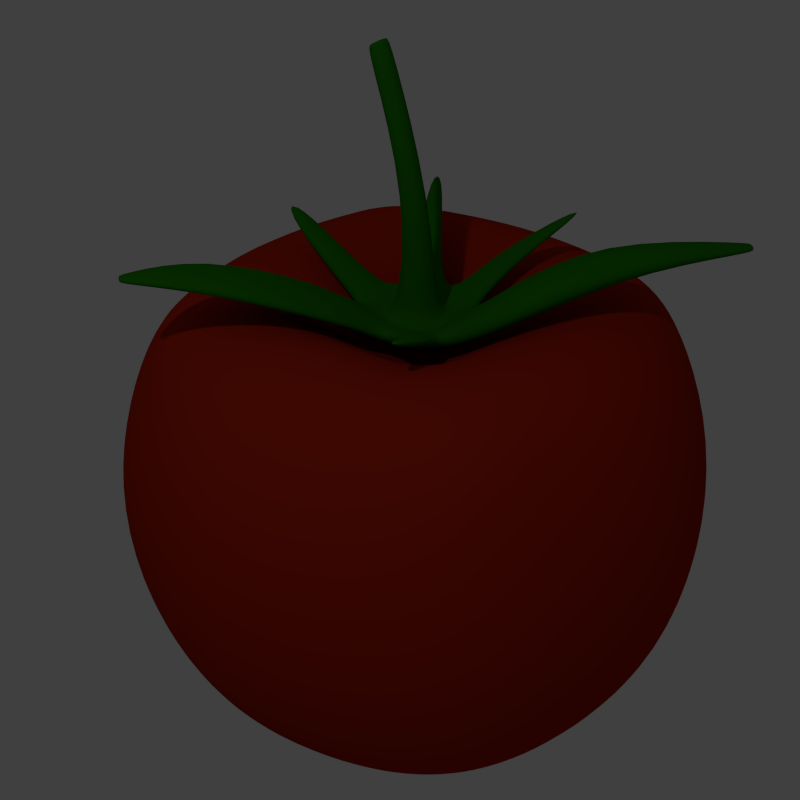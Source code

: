 # Source: Tomato_full.blend  (saved by Blender 2.68.0; exported with 4.5.12 LTS)
import bpy
from mathutils import Matrix  # noqa: F401  (used for matrix-valued properties, if any)

bpy.ops.wm.read_factory_settings(use_empty=True)
scene = bpy.context.scene
scene.name = 'Scene'

# ---- collections
col_collection_1 = bpy.data.collections.new('Collection 1'); scene.collection.children.link(col_collection_1)

# ---- materials (node trees are filled in below, after node groups)
mat_material = bpy.data.materials.new('Material')
mat_material.alpha_threshold = 0.0
mat_material.use_transparent_shadow = False
mat_material.diffuse_color = (0.3757, 0.01906, 0.004705, 1.0)
mat_material.roughness = 0.5
mat_material.specular_intensity = 1.0
mat_material.line_color = (0.0, 0.0, 0.0, 1.0)
mat_material_001 = bpy.data.materials.new('Material.001')
mat_material_001.alpha_threshold = 0.0
mat_material_001.use_transparent_shadow = False
mat_material_001.diffuse_color = (0.01423, 0.1679, 0.0, 1.0)
mat_material_001.roughness = 0.5
mat_material_001.specular_intensity = 0.04808
mat_material_001.line_color = (0.0, 0.0, 0.0, 1.0)

# ---- material node trees

# ---- world
world_world = bpy.data.worlds.new('World'); scene.world = world_world
world_world.color = (0.05088, 0.05088, 0.05088)
world_world.use_sun_shadow = False
world_world.sun_shadow_jitter_overblur = 0.0
world_world.cycles.sampling_method = 'MANUAL'
world_world.cycles.sample_map_resolution = 256

# ---- cameras
cam_camera = bpy.data.cameras.new('Camera')
cam_camera.clip_end = 100.0
cam_camera.lens = 35.0
cam_camera.sensor_width = 32.0
cam_camera.sensor_height = 18.0
cam_camera.ortho_scale = 7.314
cam_camera.dof.focus_distance = 0.0
cam_camera.dof.aperture_fstop = 128.0

# ---- lights
light_point = bpy.data.lights.new('Point', 'POINT')
light_point.transmission_factor = 0.0
light_point.energy = 100.0
light_point.shadow_buffer_clip_start = 0.5
light_point.shadow_soft_size = 0.1
light_point.shadow_maximum_resolution = 0.006
light_point.use_absolute_resolution = True
light_point.cycles.use_multiple_importance_sampling = False

# ---- meshes
me_cube = bpy.data.meshes.new('Cube')
me_cube.from_pydata([(1.076, -5.278e-08, -1.166), (-1.076, 4.179e-07, -1.166), (-3.208e-08, -1.076, -1.166), (2.891e-07, 1.076, -1.166), (1.0, 1.0, 1.39), (1.0, -1.0, 1.39), (-1.0, -1.0, 1.39), (-1.0, 1.0, 1.39), (-0.9509, -0.4942, -1.164), (0.9509, 0.4942, -1.164), (3.456e-07, 1.404, 1.39), (-7.423e-07, -1.404, 1.39), (1.254, 1.254, -0.4632), (1.3, 1.3, 0.4632), (1.254, -1.254, -0.4632), (1.3, -1.3, 0.4632), (-1.254, -1.254, -0.4632), (-1.3, -1.3, 0.4632), (-1.254, 1.254, -0.4632), (-1.3, 1.3, 0.4632), (-6.105e-07, -1.825, 0.4632), (-2.946e-07, -1.761, -0.4632), (3.702e-07, 1.761, -0.4632), (4.411e-07, 1.825, 0.4632), (0.4942, -0.9509, -1.164), (0.4942, 0.9509, -1.164), (1.404, -7.398e-07, 1.39), (-1.404, 2.644e-07, 1.39), (1.237e-07, 1.775e-07, -1.272), (1.761, -4.067e-07, -0.4632), (1.825, -6.049e-07, 0.4632), (-1.761, 4.331e-07, -0.4632), (-1.825, 3.742e-07, 0.4632), (0.7693, 0.7693, -1.162), (-0.9509, 0.4942, -1.164), (-0.6219, 1.244, 1.39), (-0.6219, -1.244, 1.39), (-0.7801, -1.56, -0.4632), (-0.8085, -1.617, 0.4632), (-0.8085, 1.617, 0.4632), (-0.7801, 1.56, -0.4632), (-0.2045, 2.141e-07, -1.272), (-0.702, 1.334e-08, 1.429), (-0.4942, -0.9509, -1.164), (-0.7693, -0.7693, -1.162), (0.6219, 1.244, 1.39), (0.6219, -1.244, 1.39), (0.7801, -1.56, -0.4632), (0.8085, -1.617, 0.4632), (0.8085, 1.617, 0.4632), (0.7801, 1.56, -0.4632), (0.2045, 1.409e-07, -1.272), (0.702, -4.887e-07, 1.429), (-0.4942, 0.9509, -1.164), (-1.244, 0.6219, 1.39), (1.42e-07, 0.2045, -1.272), (-1.56, 0.7801, -0.4632), (-1.617, 0.8085, 0.4632), (-0.7693, 0.7693, -1.162), (1.244, 0.6219, 1.39), (7.361e-08, 0.702, 1.429), (1.56, 0.7801, -0.4632), (1.617, 0.8085, 0.4632), (-0.1811, 0.1811, -1.272), (-0.6219, 0.6219, 1.484), (0.1811, 0.1811, -1.272), (0.6219, 0.6219, 1.484), (0.9509, -0.4942, -1.164), (1.244, -0.6219, 1.39), (-4.703e-07, -0.702, 1.429), (1.56, -0.7801, -0.4632), (1.617, -0.8085, 0.4632), (0.7693, -0.7693, -1.162), (-1.244, -0.6219, 1.39), (1.055e-07, -0.2045, -1.272), (-1.56, -0.7801, -0.4632), (-1.617, -0.8085, 0.4632), (-0.1811, -0.1811, -1.272), (-0.6219, -0.6219, 1.484), (0.1811, -0.1811, -1.272), (0.6219, -0.6219, 1.484), (-1.765e-07, -2.308e-07, 1.064), (-0.3131, -1.188e-07, 1.064), (0.3131, -3.427e-07, 1.064), (-5.521e-08, 0.3131, 1.064), (-0.2774, 0.2774, 1.064), (0.2774, 0.2774, 1.064), (-2.978e-07, -0.3131, 1.064), (-0.2774, -0.2774, 1.064), (0.2774, -0.2774, 1.064), (1.013, 1.013, -0.9243), (0.4113, 0.4113, -1.259), (0.4113, -0.4113, -1.259), (1.013, -1.013, -0.9243), (-1.013, -1.013, -0.9243), (-0.4113, -0.4113, -1.259), (-1.013, 1.013, -0.9243), (-0.4113, 0.4113, -1.259), (2.459e-07, 0.5207, -1.272), (3.209e-07, 1.422, -0.9235), (-1.296e-07, -1.422, -0.9235), (8.941e-08, -0.5207, -1.272), (0.5207, 6.333e-08, -1.272), (1.422, -1.686e-07, -0.9235), (-1.422, 4.451e-07, -0.9235), (-0.5207, 3.539e-07, -1.272), (-0.2911, 0.4541, -1.265), (-0.6299, 1.26, -0.924), (-0.6299, -1.26, -0.924), (-0.2911, -0.4541, -1.265), (0.6299, 1.26, -0.924), (0.2911, 0.4541, -1.265), (0.2911, -0.4541, -1.265), (0.6299, -1.26, -0.924), (-1.26, 0.6299, -0.924), (-0.4541, 0.2911, -1.265), (0.4541, 0.2911, -1.265), (1.26, 0.6299, -0.924), (1.26, -0.6299, -0.924), (0.4541, -0.2911, -1.265), (-0.4541, -0.2911, -1.265), (-1.26, -0.6299, -0.924)], [], [(106, 63, 115, 97), (78, 73, 6, 36), (71, 68, 5, 15), (38, 36, 6, 17), (57, 54, 7, 19), (98, 55, 63, 106), (74, 101, 109, 77), (80, 69, 11, 46), (48, 46, 11, 20), (22, 99, 107, 40), (119, 92, 112, 79), (70, 71, 15, 14), (94, 16, 75, 121), (37, 38, 17, 16), (40, 107, 96, 18), (56, 57, 19, 18), (35, 39, 19, 7), (39, 40, 18, 19), (103, 29, 70, 118), (47, 48, 20, 21), (45, 49, 23, 10), (49, 50, 22, 23), (121, 75, 31, 104), (64, 54, 27, 42), (62, 59, 26, 30), (76, 73, 27, 32), (65, 51, 28, 55), (69, 80, 89, 87), (102, 119, 79, 51), (61, 62, 30, 29), (118, 93, 72, 67), (75, 76, 32, 31), (113, 47, 21, 100), (69, 78, 36, 11), (20, 11, 36, 38), (111, 65, 55, 98), (79, 112, 101, 74), (21, 20, 38, 37), (10, 23, 39, 35), (23, 22, 40, 39), (55, 28, 41, 63), (78, 69, 87, 88), (93, 14, 47, 113), (68, 80, 46, 5), (15, 5, 46, 48), (90, 12, 61, 117), (108, 37, 16, 94), (14, 15, 48, 47), (4, 13, 49, 45), (13, 12, 50, 49), (117, 61, 29, 103), (59, 66, 52, 26), (32, 27, 54, 57), (63, 41, 105, 115), (31, 32, 57, 56), (114, 56, 18, 96), (35, 7, 54, 64), (13, 4, 59, 62), (100, 21, 37, 108), (45, 10, 60, 66), (91, 116, 65, 111), (12, 13, 62, 61), (50, 110, 99, 22), (10, 35, 64, 60), (118, 70, 14, 93), (4, 45, 66, 59), (104, 31, 56, 114), (42, 27, 73, 78), (30, 26, 68, 71), (51, 79, 74, 28), (52, 66, 86, 83), (116, 102, 51, 65), (29, 30, 71, 70), (17, 6, 73, 76), (77, 109, 95, 120), (16, 17, 76, 75), (28, 74, 77, 41), (64, 42, 82, 85), (41, 77, 120, 105), (26, 52, 80, 68), (86, 84, 81, 83), (84, 85, 82, 81), (83, 81, 87, 89), (81, 82, 88, 87), (42, 78, 88, 82), (60, 64, 85, 84), (66, 60, 84, 86), (80, 52, 83, 89), (67, 72, 92, 119), (53, 58, 96, 107), (43, 44, 95, 109), (34, 58, 97, 115), (25, 33, 91, 111), (24, 72, 93, 113), (9, 33, 90, 117), (8, 44, 94, 121), (53, 3, 98, 106), (43, 2, 100, 108), (25, 3, 99, 110), (24, 2, 101, 112), (34, 1, 104, 114), (9, 0, 102, 116), (67, 0, 103, 118), (8, 1, 105, 120), (12, 90, 110, 50), (106, 97, 58, 53), (108, 94, 44, 43), (114, 96, 58, 34), (110, 90, 33, 25), (112, 92, 72, 24), (116, 91, 33, 9), (120, 95, 44, 8), (107, 99, 3, 53), (109, 101, 2, 43), (111, 98, 3, 25), (113, 100, 2, 24), (115, 105, 1, 34), (117, 103, 0, 9), (119, 102, 0, 67), (121, 104, 1, 8)])
me_cube.polygons.foreach_set('use_smooth', [True] * 120)
_uv = me_cube.uv_layers.new(name='UVMap')
_uv.uv.foreach_set('vector', [0.3859, 0.5784, 0.4113, 0.5342, 0.4102, 0.585, 0.3977, 0.5833, 0.4953, 0.8188, 0.475, 0.7784, 0.5004, 0.7793, 0.5266, 0.7839, 0.7405, 0.7341, 0.6993, 0.8468, 0.6546, 0.8201, 0.6761, 0.7309, 0.5324, 0.7277, 0.5266, 0.7839, 0.5004, 0.7793, 0.5034, 0.7273, 0.4035, 0.7266, 0.4045, 0.7779, 0.3791, 0.7783, 0.377, 0.7264, 0.3563, 0.5616, 0.3911, 0.5178, 0.4113, 0.5342, 0.3859, 0.5784, 0.4912, 0.5178, 0.5259, 0.5621, 0.496, 0.5788, 0.4708, 0.5343, 0.621, 0.8754, 0.5483, 0.8519, 0.5681, 0.791, 0.615, 0.8065, 0.6313, 0.7294, 0.615, 0.8065, 0.5681, 0.791, 0.5754, 0.7281, 0.3105, 0.6678, 0.3238, 0.6229, 0.3607, 0.6345, 0.3525, 0.6746, 0.5741, 0.5082, 0.5665, 0.5247, 0.5555, 0.5378, 0.5117, 0.4999, 0.7144, 0.622, 0.7405, 0.7341, 0.6761, 0.7309, 0.6633, 0.6447, 0.4967, 0.641, 0.5016, 0.6794, 0.4759, 0.6802, 0.4733, 0.6432, 0.5286, 0.6756, 0.5324, 0.7277, 0.5034, 0.7273, 0.5016, 0.6794, 0.3525, 0.6746, 0.3607, 0.6345, 0.3846, 0.6405, 0.3794, 0.6787, 0.405, 0.6798, 0.4035, 0.7266, 0.377, 0.7264, 0.3794, 0.6787, 0.3529, 0.7824, 0.3481, 0.7264, 0.377, 0.7264, 0.3791, 0.7783, 0.3481, 0.7264, 0.3525, 0.6746, 0.3794, 0.6787, 0.377, 0.7264, 0.7185, 0.4846, 0.8124, 0.5673, 0.7144, 0.622, 0.665, 0.5544, 0.6211, 0.6564, 0.6313, 0.7294, 0.5754, 0.7281, 0.5709, 0.6693, 0.2647, 0.8035, 0.2497, 0.7267, 0.3053, 0.7262, 0.3115, 0.7888, 0.2497, 0.7267, 0.2608, 0.6544, 0.3105, 0.6678, 0.3053, 0.7262, 0.4733, 0.6432, 0.4759, 0.6802, 0.4404, 0.6814, 0.4406, 0.6447, 0.3835, 0.8178, 0.4045, 0.7779, 0.4397, 0.7763, 0.4393, 0.8298, 0.1414, 0.7297, 0.1805, 0.8421, 0.09231, 0.9058, 0.02162, 0.7337, 0.4767, 0.7271, 0.475, 0.7784, 0.4397, 0.7763, 0.4401, 0.7267, 0.3708, 0.4999, 0.3791, 0.4683, 0.4155, 0.4897, 0.3911, 0.5178, 0.5483, 0.8519, 0.621, 0.8754, 0.5475, 0.9353, 0.5136, 0.9119, 0.5834, 0.4555, 0.5741, 0.5082, 0.5117, 0.4999, 0.5035, 0.468, 0.1687, 0.6191, 0.1414, 0.7297, 0.02162, 0.7337, 0.07248, 0.5637, 0.665, 0.5544, 0.6316, 0.5854, 0.5882, 0.5401, 0.6048, 0.514, 0.4759, 0.6802, 0.4767, 0.7271, 0.4401, 0.7267, 0.4404, 0.6814, 0.5992, 0.6046, 0.6211, 0.6564, 0.5709, 0.6693, 0.558, 0.6241, 0.5483, 0.8519, 0.4953, 0.8188, 0.5266, 0.7839, 0.5681, 0.791, 0.5754, 0.7281, 0.5681, 0.791, 0.5266, 0.7839, 0.5324, 0.7277, 0.3271, 0.5373, 0.3708, 0.4999, 0.3911, 0.5178, 0.3563, 0.5616, 0.5117, 0.4999, 0.5555, 0.5378, 0.5259, 0.5621, 0.4912, 0.5178, 0.5709, 0.6693, 0.5754, 0.7281, 0.5324, 0.7277, 0.5286, 0.6756, 0.3115, 0.7888, 0.3053, 0.7262, 0.3481, 0.7264, 0.3529, 0.7824, 0.3053, 0.7262, 0.3105, 0.6678, 0.3525, 0.6746, 0.3481, 0.7264, 0.3911, 0.5178, 0.4155, 0.4897, 0.441, 0.5231, 0.4113, 0.5342, 0.4953, 0.8188, 0.5483, 0.8519, 0.5136, 0.9119, 0.4814, 0.8923, 0.6316, 0.5854, 0.6633, 0.6447, 0.6211, 0.6564, 0.5992, 0.6046, 0.6993, 0.8468, 0.621, 0.8754, 0.615, 0.8065, 0.6546, 0.8201, 0.6761, 0.7309, 0.6546, 0.8201, 0.615, 0.8065, 0.6313, 0.7294, 0.2512, 0.5838, 0.219, 0.6422, 0.1687, 0.6191, 0.2185, 0.5527, 0.5208, 0.6353, 0.5286, 0.6756, 0.5016, 0.6794, 0.4967, 0.641, 0.6633, 0.6447, 0.6761, 0.7309, 0.6313, 0.7294, 0.6211, 0.6564, 0.2252, 0.8164, 0.2052, 0.7276, 0.2497, 0.7267, 0.2647, 0.8035, 0.2052, 0.7276, 0.219, 0.6422, 0.2608, 0.6544, 0.2497, 0.7267, 0.2185, 0.5527, 0.1687, 0.6191, 0.07248, 0.5637, 0.1663, 0.483, 0.1805, 0.8421, 0.2575, 0.8718, 0.2211, 0.9795, 0.09231, 0.9058, 0.4401, 0.7267, 0.4397, 0.7763, 0.4045, 0.7779, 0.4035, 0.7266, 0.4113, 0.5342, 0.441, 0.5231, 0.4409, 0.5863, 0.4102, 0.585, 0.4404, 0.6814, 0.4401, 0.7267, 0.4035, 0.7266, 0.405, 0.6798, 0.4081, 0.6428, 0.405, 0.6798, 0.3794, 0.6787, 0.3846, 0.6405, 0.3529, 0.7824, 0.3791, 0.7783, 0.4045, 0.7779, 0.3835, 0.8178, 0.2052, 0.7276, 0.2252, 0.8164, 0.1805, 0.8421, 0.1414, 0.7297, 0.558, 0.6241, 0.5709, 0.6693, 0.5286, 0.6756, 0.5208, 0.6353, 0.2647, 0.8035, 0.3115, 0.7888, 0.3301, 0.8498, 0.2575, 0.8718, 0.3164, 0.5241, 0.3089, 0.5077, 0.3708, 0.4999, 0.3271, 0.5373, 0.219, 0.6422, 0.2052, 0.7276, 0.1414, 0.7297, 0.1687, 0.6191, 0.2608, 0.6544, 0.2831, 0.6031, 0.3238, 0.6229, 0.3105, 0.6678, 0.3115, 0.7888, 0.3529, 0.7824, 0.3835, 0.8178, 0.3301, 0.8498, 0.665, 0.5544, 0.7144, 0.622, 0.6633, 0.6447, 0.6316, 0.5854, 0.2252, 0.8164, 0.2647, 0.8035, 0.2575, 0.8718, 0.1805, 0.8421, 0.4406, 0.6447, 0.4404, 0.6814, 0.405, 0.6798, 0.4081, 0.6428, 0.4393, 0.8298, 0.4397, 0.7763, 0.475, 0.7784, 0.4953, 0.8188, 0.8615, 0.7399, 0.7872, 0.9126, 0.6993, 0.8468, 0.7405, 0.7341, 0.5035, 0.468, 0.5117, 0.4999, 0.4912, 0.5178, 0.4667, 0.4895, 0.2211, 0.9795, 0.2575, 0.8718, 0.3294, 0.9326, 0.3342, 0.9828, 0.3089, 0.5077, 0.3001, 0.4555, 0.3791, 0.4683, 0.3708, 0.4999, 0.8124, 0.5673, 0.8615, 0.7399, 0.7405, 0.7341, 0.7144, 0.622, 0.5034, 0.7273, 0.5004, 0.7793, 0.475, 0.7784, 0.4767, 0.7271, 0.4708, 0.5343, 0.496, 0.5788, 0.4842, 0.5836, 0.4717, 0.5852, 0.5016, 0.6794, 0.5034, 0.7273, 0.4767, 0.7271, 0.4759, 0.6802, 0.4667, 0.4895, 0.4912, 0.5178, 0.4708, 0.5343, 0.441, 0.5231, 0.3835, 0.8178, 0.4393, 0.8298, 0.4384, 0.9075, 0.396, 0.8913, 0.441, 0.5231, 0.4708, 0.5343, 0.4717, 0.5852, 0.4409, 0.5863, 0.7872, 0.9126, 0.6558, 0.9847, 0.621, 0.8754, 0.6993, 0.8468, 0.3294, 0.9326, 0.3635, 0.9101, 0.3958, 0.9576, 0.3342, 0.9828, 0.3635, 0.9101, 0.396, 0.8913, 0.4384, 0.9075, 0.3958, 0.9576, 0.5415, 0.9858, 0.48, 0.9589, 0.5136, 0.9119, 0.5475, 0.9353, 0.48, 0.9589, 0.4384, 0.9075, 0.4814, 0.8923, 0.5136, 0.9119, 0.4393, 0.8298, 0.4953, 0.8188, 0.4814, 0.8923, 0.4384, 0.9075, 0.3301, 0.8498, 0.3835, 0.8178, 0.396, 0.8913, 0.3635, 0.9101, 0.2575, 0.8718, 0.3301, 0.8498, 0.3635, 0.9101, 0.3294, 0.9326, 0.621, 0.8754, 0.6558, 0.9847, 0.5415, 0.9858, 0.5475, 0.9353, 0.6048, 0.514, 0.5882, 0.5401, 0.5665, 0.5247, 0.5741, 0.5082, 0.3742, 0.595, 0.393, 0.6009, 0.3846, 0.6405, 0.3607, 0.6345, 0.5077, 0.5955, 0.4887, 0.6013, 0.4842, 0.5836, 0.496, 0.5788, 0.4119, 0.6042, 0.393, 0.6009, 0.3977, 0.5833, 0.4102, 0.585, 0.3141, 0.559, 0.2947, 0.5393, 0.3164, 0.5241, 0.3271, 0.5373, 0.5684, 0.5599, 0.5882, 0.5401, 0.6316, 0.5854, 0.5992, 0.6046, 0.2784, 0.5132, 0.2947, 0.5393, 0.2512, 0.5838, 0.2185, 0.5527, 0.4698, 0.6044, 0.4887, 0.6013, 0.4967, 0.641, 0.4733, 0.6432, 0.3742, 0.595, 0.3443, 0.5806, 0.3563, 0.5616, 0.3859, 0.5784, 0.5077, 0.5955, 0.5378, 0.5813, 0.558, 0.6241, 0.5208, 0.6353, 0.3141, 0.559, 0.3443, 0.5806, 0.3238, 0.6229, 0.2831, 0.6031, 0.5684, 0.5599, 0.5378, 0.5813, 0.5259, 0.5621, 0.5555, 0.5378, 0.4119, 0.6042, 0.4408, 0.6057, 0.4406, 0.6447, 0.4081, 0.6428, 0.2784, 0.5132, 0.2606, 0.4584, 0.3001, 0.4555, 0.3089, 0.5077, 0.6048, 0.514, 0.6233, 0.4588, 0.7185, 0.4846, 0.665, 0.5544, 0.4698, 0.6044, 0.4408, 0.6057, 0.4409, 0.5863, 0.4717, 0.5852, 0.219, 0.6422, 0.2512, 0.5838, 0.2831, 0.6031, 0.2608, 0.6544, 0.3859, 0.5784, 0.3977, 0.5833, 0.393, 0.6009, 0.3742, 0.595, 0.5208, 0.6353, 0.4967, 0.641, 0.4887, 0.6013, 0.5077, 0.5955, 0.4081, 0.6428, 0.3846, 0.6405, 0.393, 0.6009, 0.4119, 0.6042, 0.2831, 0.6031, 0.2512, 0.5838, 0.2947, 0.5393, 0.3141, 0.559, 0.5555, 0.5378, 0.5665, 0.5247, 0.5882, 0.5401, 0.5684, 0.5599, 0.3089, 0.5077, 0.3164, 0.5241, 0.2947, 0.5393, 0.2784, 0.5132, 0.4717, 0.5852, 0.4842, 0.5836, 0.4887, 0.6013, 0.4698, 0.6044, 0.3607, 0.6345, 0.3238, 0.6229, 0.3443, 0.5806, 0.3742, 0.595, 0.496, 0.5788, 0.5259, 0.5621, 0.5378, 0.5813, 0.5077, 0.5955, 0.3271, 0.5373, 0.3563, 0.5616, 0.3443, 0.5806, 0.3141, 0.559, 0.5992, 0.6046, 0.558, 0.6241, 0.5378, 0.5813, 0.5684, 0.5599, 0.4102, 0.585, 0.4409, 0.5863, 0.4408, 0.6057, 0.4119, 0.6042, 0.2185, 0.5527, 0.1663, 0.483, 0.2606, 0.4584, 0.2784, 0.5132, 0.5741, 0.5082, 0.5834, 0.4555, 0.6233, 0.4588, 0.6048, 0.514, 0.4733, 0.6432, 0.4406, 0.6447, 0.4408, 0.6057, 0.4698, 0.6044])
me_cube.materials.append(mat_material)
me_cube.use_remesh_preserve_volume = False
me_cube.use_remesh_preserve_attributes = False
me_cube.use_mirror_vertex_groups = False
me_cube.update()
me_cylinder = bpy.data.meshes.new('Cylinder')
me_cylinder.from_pydata([(0.0, 0.05, -0.02089), (0.0, 0.05, 0.6657), (0.0433, 0.025, -0.02089), (0.0433, 0.025, 0.6657), (0.0433, -0.025, -0.02089), (0.0433, -0.025, 0.6657), (-4.371e-09, -0.05, -0.02089), (-4.371e-09, -0.05, 0.6657), (-0.0433, -0.025, -0.02089), (-0.0433, -0.025, 0.6657), (-0.0433, 0.025, -0.02089), (-0.0433, 0.025, 0.6657), (2.085e-09, 0.09198, 0.163), (0.0, 0.05, 0.0642), (0.0433, 0.025, 0.06472), (0.07966, 0.04599, 0.1701), (0.0433, -0.025, 0.0642), (0.07966, -0.04599, 0.1587), (-4.371e-09, -0.05, 0.0642), (-5.956e-09, -0.09198, 0.164), (-0.0433, -0.025, 0.0642), (-0.07966, -0.04599, 0.164), (-0.0433, 0.025, 0.0642), (-0.07966, 0.04599, 0.163), (-1.75e-09, 0.1909, 0.2066), (-1.75e-09, 0.1909, 0.1047), (0.1654, 0.09547, 0.1161), (0.1654, 0.09547, 0.2181), (0.1654, -0.09547, 0.09808), (0.1654, -0.09547, 0.1975), (-1.844e-08, -0.1909, 0.1082), (-1.844e-08, -0.1909, 0.2083), (-0.1654, -0.09547, 0.1082), (-0.1654, -0.09547, 0.2083), (-0.1654, 0.09547, 0.1047), (-0.1654, 0.09547, 0.2066), (0.07865, 0.3791, 0.3447), (0.1956, 0.3116, 0.3447), (0.1956, 0.3116, 0.2809), (0.07865, 0.3791, 0.2809), (0.3102, 0.1553, 0.3895), (0.4037, -0.1553, 0.3895), (0.4037, -0.1553, 0.2361), (0.3102, 0.1553, 0.2361), (0.2959, -0.3027, 0.336), (0.2109, -0.3518, 0.336), (0.2109, -0.3518, 0.2896), (0.2959, -0.3027, 0.2896), (-0.004569, -0.3786, 0.3378), (-0.3256, -0.1933, 0.3378), (-0.3524, -0.2396, 0.2878), (-0.03134, -0.425, 0.2878), (-0.3445, -0.07466, 0.2948), (-0.3445, 0.07466, 0.2948), (-0.3806, 0.07466, 0.2342), (-0.3806, -0.07466, 0.2342), (-0.2258, 0.2818, 0.3386), (-0.1312, 0.3364, 0.3386), (-0.1312, 0.3364, 0.287), (-0.2258, 0.2818, 0.287), (-0.6684, -0.0376, 0.5007), (-0.6684, 0.0376, 0.5007), (-0.6867, 0.0376, 0.4703), (-0.6867, -0.0376, 0.4703), (0.3354, 0.6195, 0.5223), (0.3655, 0.5999, 0.5281), (0.373, 0.6073, 0.5144), (0.3428, 0.627, 0.5086), (0.5429, 0.3395, 0.5696), (0.7122, 0.1759, 0.5711), (0.7395, 0.2032, 0.4667), (0.5702, 0.3668, 0.4652), (0.3613, -0.588, 0.4707), (0.3266, -0.5978, 0.4738), (0.3295, -0.6085, 0.4608), (0.3642, -0.5988, 0.4577), (-0.2688, -0.7456, 0.5452), (-0.5113, -0.6055, 0.5452), (-0.5303, -0.6385, 0.4763), (-0.2878, -0.7785, 0.4763), (-0.1783, 0.05, 1.167), (-0.14, 0.025, 1.187), (-0.14, -0.025, 1.187), (-0.1783, -0.05, 1.167), (-0.2167, -0.025, 1.147), (-0.2167, 0.025, 1.147), (-0.183, 0.03779, 1.176), (-0.154, 0.01889, 1.191), (-0.154, -0.01889, 1.191), (-0.183, -0.03779, 1.176), (-0.2119, -0.01889, 1.161), (-0.2119, 0.01889, 1.161), (0.9785, 0.6667, 0.5374), (1.024, 0.6224, 0.5375), (1.025, 0.6232, 0.5073), (0.9793, 0.6675, 0.5072), (0.993, 0.666, 0.5339), (1.024, 0.6366, 0.534), (1.024, 0.6372, 0.514), (0.9935, 0.6666, 0.5139), (-0.5084, -0.9382, 0.5572), (-0.5584, -0.9094, 0.5572), (-0.5613, -0.9145, 0.5306), (-0.5113, -0.9433, 0.5306), (-0.5244, -0.9387, 0.5521), (-0.5508, -0.9235, 0.5521), (-0.5523, -0.9261, 0.538), (-0.5259, -0.9413, 0.538), (-0.3624, 0.5705, 0.5314), (-0.3128, 0.5991, 0.5314), (-0.3198, 0.6112, 0.5083), (-0.3694, 0.5826, 0.5083)], [], [(10, 22, 13, 0), (2, 14, 16, 4), (4, 16, 18, 6), (17, 5, 7, 19), (6, 18, 20, 8), (19, 7, 9, 21), (8, 20, 22, 10), (23, 11, 1, 12), (15, 3, 5, 17), (11, 9, 84, 85), (9, 7, 83, 84), (21, 9, 11, 23), (0, 13, 14, 2), (14, 13, 25, 26), (17, 19, 31, 29), (21, 23, 35, 33), (12, 15, 27, 24), (16, 14, 26, 28), (20, 18, 30, 32), (12, 1, 3, 15), (54, 55, 63, 62), (53, 54, 62, 61), (52, 53, 61, 60), (60, 61, 62, 63), (22, 20, 32, 34), (18, 16, 28, 30), (23, 12, 24, 35), (19, 21, 33, 31), (15, 17, 29, 27), (13, 22, 34, 25), (38, 39, 67, 66), (27, 37, 36, 24), (26, 38, 37, 27), (25, 39, 38, 26), (24, 36, 39, 25), (42, 43, 71, 70), (29, 41, 40, 27), (28, 42, 41, 29), (26, 43, 42, 28), (27, 40, 43, 26), (45, 46, 74, 73), (31, 45, 44, 29), (30, 46, 45, 31), (28, 47, 46, 30), (29, 44, 47, 28), (48, 49, 77, 76), (33, 49, 48, 31), (32, 50, 49, 33), (30, 51, 50, 32), (31, 48, 51, 30), (55, 52, 60, 63), (35, 53, 52, 33), (34, 54, 53, 35), (32, 55, 54, 34), (33, 52, 55, 32), (24, 57, 56, 35), (25, 58, 57, 24), (34, 59, 58, 25), (35, 56, 59, 34), (64, 65, 66, 67), (39, 36, 64, 67), (36, 37, 65, 64), (37, 38, 66, 65), (68, 69, 93, 92), (43, 40, 68, 71), (40, 41, 69, 68), (41, 42, 70, 69), (72, 73, 74, 75), (46, 47, 75, 74), (47, 44, 72, 75), (44, 45, 73, 72), (76, 77, 101, 100), (49, 50, 78, 77), (50, 51, 79, 78), (51, 48, 76, 79), (82, 81, 87, 88), (85, 84, 90, 91), (7, 5, 82, 83), (3, 1, 80, 81), (5, 3, 81, 82), (1, 11, 85, 80), (86, 91, 90, 89), (88, 87, 86, 89), (84, 83, 89, 90), (83, 82, 88, 89), (80, 85, 91, 86), (81, 80, 86, 87), (92, 93, 97, 96), (69, 70, 94, 93), (70, 71, 95, 94), (71, 68, 92, 95), (96, 97, 98, 99), (93, 94, 98, 97), (94, 95, 99, 98), (95, 92, 96, 99), (103, 100, 104, 107), (77, 78, 102, 101), (78, 79, 103, 102), (79, 76, 100, 103), (104, 105, 106, 107), (100, 101, 105, 104), (101, 102, 106, 105), (102, 103, 107, 106), (108, 109, 110, 111), (59, 56, 108, 111), (56, 57, 109, 108), (57, 58, 110, 109), (58, 59, 111, 110)])
me_cylinder.polygons.foreach_set('use_smooth', [True] * 108)
_uv = me_cylinder.uv_layers.new(name='UVMap')
_uv.uv.foreach_set('vector', [0.9353, 0.1385, 0.9329, 0.1242, 0.9467, 0.1299, 0.9354, 0.1392, 0.9347, 0.1397, 0.9478, 0.1449, 0.9379, 0.1559, 0.9344, 0.1391, 0.9344, 0.1391, 0.9379, 0.1559, 0.9221, 0.1487, 0.9343, 0.1385, 0.835, 0.2539, 0.8712, 0.4581, 0.8557, 0.4647, 0.7947, 0.2666, 0.9343, 0.1385, 0.9221, 0.1487, 0.9206, 0.1332, 0.9347, 0.1383, 0.7947, 0.2666, 0.8557, 0.4647, 0.8404, 0.4728, 0.7581, 0.2872, 0.9347, 0.1383, 0.9206, 0.1332, 0.9329, 0.1242, 0.9353, 0.1385, 0.7232, 0.3069, 0.8243, 0.4797, 0.8084, 0.485, 0.7078, 0.3389, 0.875, 0.2649, 0.8876, 0.455, 0.8712, 0.4581, 0.835, 0.2539, 0.8243, 0.4797, 0.8404, 0.4728, 0.8877, 0.612, 0.8775, 0.6193, 0.8404, 0.4728, 0.8557, 0.4647, 0.8996, 0.6108, 0.8877, 0.612, 0.7581, 0.2872, 0.8404, 0.4728, 0.8243, 0.4797, 0.7232, 0.3069, 0.9354, 0.1392, 0.9467, 0.1299, 0.9478, 0.1449, 0.9347, 0.1397, 0.9478, 0.1449, 0.9467, 0.1299, 0.9795, 0.1016, 0.9911, 0.158, 0.835, 0.2539, 0.7947, 0.2666, 0.7868, 0.2257, 0.8358, 0.2179, 0.7581, 0.2872, 0.7232, 0.3069, 0.6918, 0.2826, 0.7357, 0.2493, 0.9109, 0.2786, 0.875, 0.2649, 0.8916, 0.2279, 0.9368, 0.2614, 0.9379, 0.1559, 0.9478, 0.1449, 0.9911, 0.158, 0.9494, 0.1973, 0.9206, 0.1332, 0.9221, 0.1487, 0.8874, 0.1797, 0.8772, 0.1173, 0.9109, 0.2786, 0.9042, 0.4553, 0.8876, 0.455, 0.875, 0.2649, 0.1631, 0.219, 0.1677, 0.2702, 0.0321, 0.2707, 0.02952, 0.2439, 0.1569, 0.1952, 0.1631, 0.219, 0.02952, 0.2439, 0.02584, 0.2319, 0.1663, 0.2948, 0.1562, 0.3468, 0.02584, 0.309, 0.03073, 0.283, 0.01379, 0.2792, 0.00994, 0.2391, 0.02952, 0.2439, 0.0321, 0.2707, 0.9329, 0.1242, 0.9206, 0.1332, 0.8772, 0.1173, 0.9253, 0.08018, 0.9221, 0.1487, 0.9379, 0.1559, 0.9494, 0.1973, 0.8874, 0.1797, 0.7232, 0.3069, 0.7078, 0.3389, 0.6713, 0.3447, 0.6918, 0.2826, 0.7947, 0.2666, 0.7581, 0.2872, 0.7357, 0.2493, 0.7868, 0.2257, 0.875, 0.2649, 0.835, 0.2539, 0.8358, 0.2179, 0.8916, 0.2279, 0.9467, 0.1299, 0.9329, 0.1242, 0.9253, 0.08018, 0.9795, 0.1016, 0.5819, 0.1524, 0.5779, 0.1052, 0.7235, 0.1079, 0.7269, 0.1197, 0.5108, 0.01049, 0.5976, 0.04232, 0.59, 0.08808, 0.5071, 0.08048, 0.4844, 0.1772, 0.5819, 0.1524, 0.5996, 0.1677, 0.5123, 0.1997, 0.4844, 0.1098, 0.5779, 0.1052, 0.5819, 0.1524, 0.4844, 0.1772, 0.5071, 0.08048, 0.59, 0.08808, 0.5779, 0.1052, 0.4844, 0.1098, 0.04166, 0.1299, 0.04947, 0.08307, 0.1237, 0.07526, 0.1315, 0.1182, 0.002596, 0.0401, 0.04556, 0.001038, 0.0651, 0.05963, 0.02213, 0.06744, 0.002596, 0.1143, 0.04166, 0.1299, 0.05338, 0.1534, 0.006502, 0.1339, 0.01431, 0.08307, 0.04947, 0.08307, 0.04166, 0.1299, 0.002596, 0.1143, 0.02213, 0.06744, 0.0651, 0.05963, 0.04947, 0.08307, 0.01431, 0.08307, 0.7901, 0.01367, 0.7979, 0.02878, 0.6814, 0.01193, 0.6832, 0.006194, 0.8355, 0.1763, 0.7614, 0.102, 0.7788, 0.07301, 0.8657, 0.1151, 0.9148, 0.03367, 0.7979, 0.02878, 0.7901, 0.01367, 0.8971, 0.00479, 0.8948, 0.09471, 0.791, 0.06313, 0.7979, 0.02878, 0.9148, 0.03367, 0.8657, 0.1151, 0.7788, 0.07301, 0.791, 0.06313, 0.8948, 0.09471, 0.4182, 0.1094, 0.4276, 0.1907, 0.3099, 0.1647, 0.3295, 0.1102, 0.4762, 0.1566, 0.4276, 0.1907, 0.4182, 0.1094, 0.4661, 0.1079, 0.4833, 0.04317, 0.4167, 0.02168, 0.4219, 0.00578, 0.475, 0.02004, 0.4776, 0.08799, 0.4145, 0.09569, 0.4167, 0.02168, 0.4833, 0.04317, 0.4661, 0.1079, 0.4182, 0.1094, 0.4145, 0.09569, 0.4776, 0.08799, 0.1677, 0.2702, 0.1663, 0.2948, 0.03073, 0.283, 0.0321, 0.2707, 0.2243, 0.3681, 0.1562, 0.3468, 0.1663, 0.2948, 0.2374, 0.3015, 0.2497, 0.2014, 0.1631, 0.219, 0.1569, 0.1952, 0.225, 0.1744, 0.2559, 0.2702, 0.1677, 0.2702, 0.1631, 0.219, 0.2497, 0.2014, 0.2374, 0.3015, 0.1663, 0.2948, 0.1677, 0.2702, 0.2559, 0.2702, 0.313, 0.3132, 0.398, 0.3016, 0.4063, 0.3401, 0.3318, 0.3757, 0.2893, 0.2886, 0.3862, 0.2867, 0.398, 0.3016, 0.313, 0.3132, 0.2946, 0.2261, 0.3903, 0.2461, 0.3862, 0.2867, 0.2893, 0.2886, 0.3227, 0.2058, 0.4044, 0.2333, 0.3903, 0.2461, 0.2946, 0.2261, 0.7374, 0.1064, 0.7395, 0.1135, 0.7269, 0.1197, 0.7235, 0.1079, 0.5779, 0.1052, 0.59, 0.08808, 0.7228, 0.1015, 0.7235, 0.1079, 0.59, 0.08808, 0.5976, 0.04232, 0.7277, 0.08925, 0.7228, 0.1015, 0.5996, 0.1677, 0.5819, 0.1524, 0.7269, 0.1197, 0.7279, 0.1257, 0.1237, 0.05573, 0.1315, 0.01666, 0.2213, 0.05963, 0.2174, 0.07135, 0.04947, 0.08307, 0.0651, 0.05963, 0.1237, 0.05573, 0.1237, 0.07526, 0.0651, 0.05963, 0.04556, 0.001038, 0.1315, 0.01666, 0.1237, 0.05573, 0.05338, 0.1534, 0.04166, 0.1299, 0.1315, 0.1182, 0.1354, 0.1378, 0.6617, 0.01741, 0.6641, 0.007597, 0.6814, 0.01193, 0.6786, 0.02356, 0.7979, 0.02878, 0.791, 0.06313, 0.6786, 0.02356, 0.6814, 0.01193, 0.791, 0.06313, 0.7788, 0.07301, 0.6778, 0.02975, 0.6786, 0.02356, 0.7788, 0.07301, 0.7614, 0.102, 0.6717, 0.0411, 0.6778, 0.02975, 0.3295, 0.1102, 0.3099, 0.1647, 0.2614, 0.1085, 0.268, 0.09622, 0.4219, 0.00578, 0.4167, 0.02168, 0.3172, 0.0414, 0.3131, 0.02402, 0.4167, 0.02168, 0.4145, 0.09569, 0.3274, 0.09564, 0.3172, 0.0414, 0.4145, 0.09569, 0.4182, 0.1094, 0.3295, 0.1102, 0.3274, 0.09564, 0.9117, 0.6037, 0.9249, 0.6047, 0.9233, 0.6091, 0.9129, 0.608, 0.8775, 0.6193, 0.8877, 0.612, 0.8889, 0.6155, 0.8814, 0.622, 0.8557, 0.4647, 0.8712, 0.4581, 0.9117, 0.6037, 0.8996, 0.6108, 0.8876, 0.455, 0.9042, 0.4553, 0.9411, 0.6146, 0.9249, 0.6047, 0.8712, 0.4581, 0.8876, 0.455, 0.9249, 0.6047, 0.9117, 0.6037, 0.8084, 0.485, 0.8243, 0.4797, 0.8775, 0.6193, 0.87, 0.6372, 0.8778, 0.6368, 0.8814, 0.622, 0.8889, 0.6155, 0.9019, 0.6163, 0.9129, 0.608, 0.9233, 0.6091, 0.9347, 0.6185, 0.9019, 0.6163, 0.8877, 0.612, 0.8996, 0.6108, 0.9019, 0.6163, 0.8889, 0.6155, 0.8996, 0.6108, 0.9117, 0.6037, 0.9129, 0.608, 0.9019, 0.6163, 0.87, 0.6372, 0.8775, 0.6193, 0.8814, 0.622, 0.8778, 0.6368, 0.9249, 0.6047, 0.9411, 0.6146, 0.9347, 0.6185, 0.9233, 0.6091, 0.2174, 0.07135, 0.2213, 0.05963, 0.2253, 0.06354, 0.2213, 0.07135, 0.1354, 0.1378, 0.1315, 0.1182, 0.2213, 0.08698, 0.2213, 0.09479, 0.1315, 0.1182, 0.1237, 0.07526, 0.2174, 0.07916, 0.2213, 0.08698, 0.1237, 0.07526, 0.1237, 0.05573, 0.2174, 0.07135, 0.2174, 0.07916, 0.2253, 0.07526, 0.2448, 0.07526, 0.2448, 0.07916, 0.2253, 0.07916, 0.2213, 0.09479, 0.2213, 0.08698, 0.2331, 0.09088, 0.2331, 0.09479, 0.2213, 0.08698, 0.2174, 0.07916, 0.2253, 0.07916, 0.2253, 0.08698, 0.2174, 0.07916, 0.2174, 0.07135, 0.2253, 0.07526, 0.2253, 0.07916, 0.2685, 0.09028, 0.268, 0.09622, 0.2623, 0.09514, 0.2626, 0.08996, 0.3131, 0.02402, 0.3172, 0.0414, 0.2646, 0.07802, 0.261, 0.07274, 0.3172, 0.0414, 0.3274, 0.09564, 0.2685, 0.09028, 0.2646, 0.07802, 0.3274, 0.09564, 0.3295, 0.1102, 0.268, 0.09622, 0.2685, 0.09028, 0.2623, 0.09514, 0.2514, 0.09377, 0.2522, 0.08866, 0.2626, 0.08996, 0.268, 0.09622, 0.2614, 0.1085, 0.2588, 0.1055, 0.2641, 0.09588, 0.261, 0.07274, 0.2646, 0.07802, 0.2595, 0.08108, 0.2568, 0.07666, 0.2646, 0.07802, 0.2685, 0.09028, 0.2651, 0.08925, 0.2623, 0.08013, 0.5416, 0.2642, 0.5398, 0.2888, 0.5284, 0.2852, 0.5297, 0.2661, 0.3903, 0.2461, 0.4044, 0.2333, 0.5314, 0.2569, 0.5297, 0.2661, 0.4063, 0.3401, 0.398, 0.3016, 0.5289, 0.2945, 0.5314, 0.3141, 0.398, 0.3016, 0.3862, 0.2867, 0.5284, 0.2852, 0.5289, 0.2945, 0.3862, 0.2867, 0.3903, 0.2461, 0.5297, 0.2661, 0.5284, 0.2852])
me_cylinder.materials.append(mat_material_001)
me_cylinder.use_remesh_preserve_volume = False
me_cylinder.use_remesh_preserve_attributes = False
me_cylinder.use_mirror_vertex_groups = False
me_cylinder.update()

# ---- objects
ob_point = bpy.data.objects.new('Point', light_point)
ob_cube = bpy.data.objects.new('Cube', me_cube)
ob_cylinder = bpy.data.objects.new('Cylinder', me_cylinder)
ob_camera = bpy.data.objects.new('Camera', cam_camera)

# ---- transforms, parenting, visibility, modifiers, constraints
ob_point.location = (0.7106, -3.862, 7.656)
ob_point.lineart.crease_threshold = 0.0
ob_cube.location = (0.0, 0.0, 1.267)
ob_cube.lock_rotations_4d = False
ob_cube.empty_display_type = 'ARROWS'
ob_cube.lineart.crease_threshold = 0.0
_m = ob_cube.modifiers.new('Subsurf', 'SUBSURF')
_m.uv_smooth = 'PRESERVE_CORNERS'
_m.levels = 2
_m.render_levels = 3
_m.show_only_control_edges = False
_m = ob_cube.modifiers.new('Cast', 'CAST')
_m.factor = 0.0
_m.radius = 37.65
_m.size = 25.25
ob_cylinder.parent = ob_cube
ob_cylinder.location = (-1.765e-07, -2.308e-07, 0.9826)
ob_cylinder.scale = (1.413, 1.413, 1.413)
ob_cylinder.lineart.crease_threshold = 0.0
_m = ob_cylinder.modifiers.new('Subsurf', 'SUBSURF')
_m.uv_smooth = 'PRESERVE_CORNERS'
_m.quality = 2
_m.levels = 2
_m.show_only_control_edges = False
ob_camera.location = (2.541, -3.398, 4.894)
ob_camera.rotation_euler = (0.9618, -1.826e-07, 0.665)
ob_camera.scale = (1.0, 1.0, 1.0)
ob_camera.lock_rotations_4d = False
ob_camera.empty_display_type = 'ARROWS'
ob_camera.color = (0.0, 0.0, 0.0, 0.0)
ob_camera.display_type = 'WIRE'
ob_camera.lineart.crease_threshold = 0.0

# ---- collection membership
col_collection_1.objects.link(ob_point)
col_collection_1.objects.link(ob_cube)
col_collection_1.objects.link(ob_cylinder)
col_collection_1.objects.link(ob_camera)

# ---- scene / render settings (as saved in the file)
scene.camera = ob_camera
scene.frame_start = 1; scene.frame_end = 250; scene.frame_set(1)
scene.render.engine = 'BLENDER_EEVEE_NEXT'
scene.render.image_settings.color_mode = 'RGB'
scene.render.image_settings.compression = 90
scene.render.resolution_x = 1200
scene.render.resolution_y = 1200
scene.render.dither_intensity = 0.0
scene.render.use_bake_clear = False
scene.cycles.use_denoising = False
scene.cycles.samples = 10
scene.cycles.sampling_pattern = 'TABULATED_SOBOL'
scene.cycles.light_sampling_threshold = 0.0
scene.cycles.use_adaptive_sampling = False
scene.cycles.use_light_tree = False
scene.cycles.blur_glossy = 0.0
scene.cycles.volume_bounces = 1
scene.cycles.pixel_filter_type = 'GAUSSIAN'
scene.cycles.sample_clamp_indirect = 0.0
scene.view_settings.view_transform = 'Standard'
bpy.context.view_layer.update()
